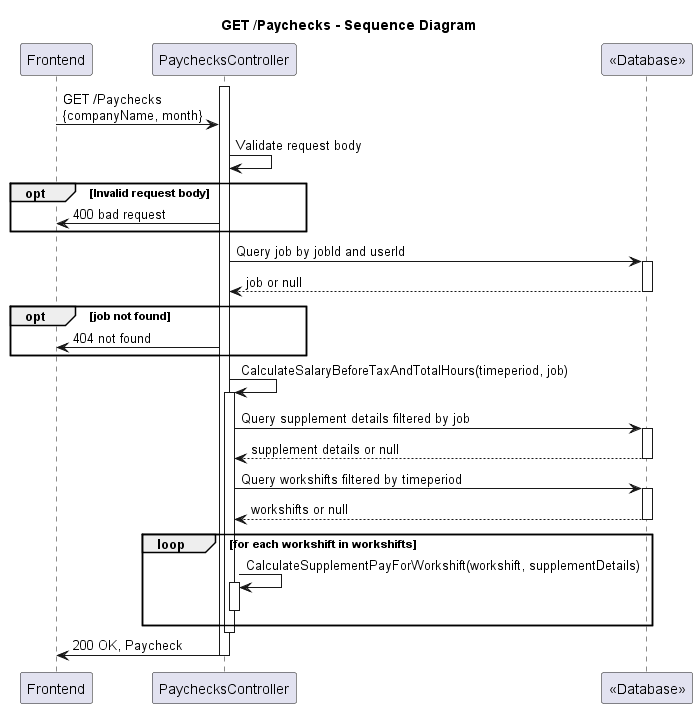

The diagram above was rendered by PlantUML. Its source (embedded in the PNG):
@startuml

title GET /Paychecks - Sequence Diagram

participant "Frontend" as Frontend
participant "PaychecksController" as PaychecksController

participant "<<Database>>" as Database

activate PaychecksController

Frontend -> PaychecksController: GET /Paychecks\n{companyName, month}

PaychecksController -> PaychecksController: Validate request body
opt Invalid request body
    PaychecksController -> Frontend: 400 bad request

end

PaychecksController -> Database: Query job by jobId and userId
activate Database
Database --> PaychecksController: job or null
deactivate Database
opt job not found
    PaychecksController -> Frontend: 404 not found

end

PaychecksController -> PaychecksController: CalculateSalaryBeforeTaxAndTotalHours(timeperiod, job)
activate PaychecksController
PaychecksController -> Database: Query supplement details filtered by job
activate Database
Database --> PaychecksController: supplement details or null
deactivate Database

PaychecksController -> Database: Query workshifts filtered by timeperiod
activate Database
Database --> PaychecksController: workshifts or null
deactivate Database


loop for each workshift in workshifts
    
    PaychecksController -> PaychecksController: CalculateSupplementPayForWorkshift(workshift, supplementDetails)
    activate PaychecksController
    deactivate PaychecksController
end

deactivate PaychecksController
PaychecksController -> Frontend: 200 OK, Paycheck

deactivate PaychecksController


@enduml